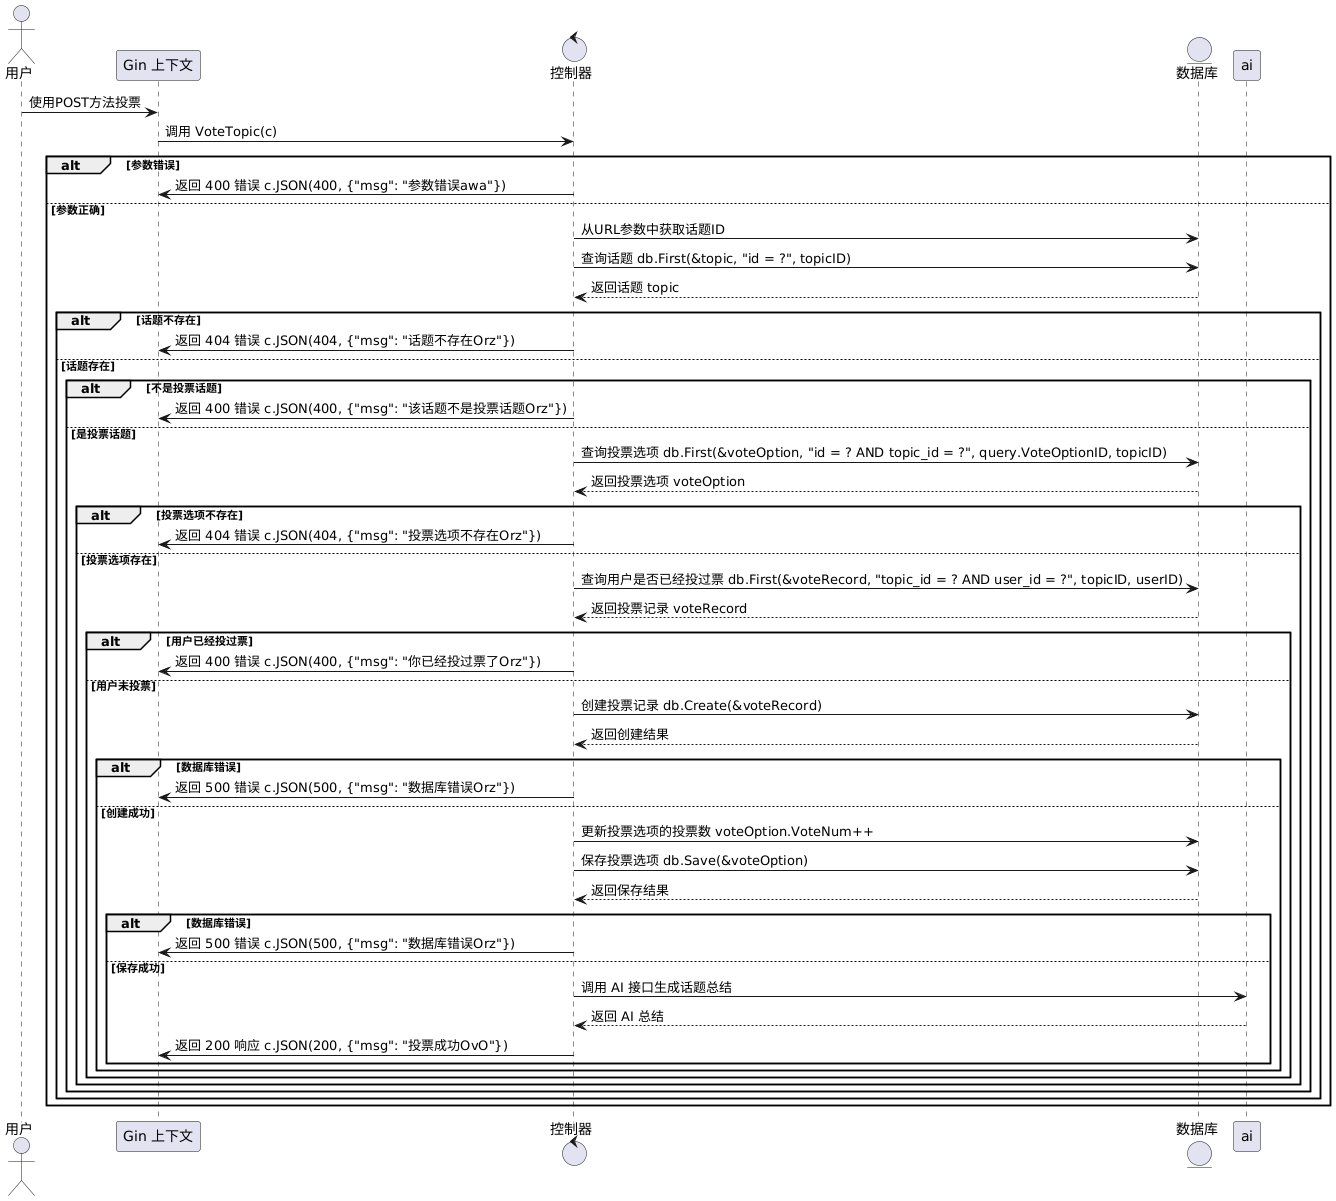

The diagram above was rendered by PlantUML. Its source (embedded in the PNG):
@startuml
actor 用户 as u

participant "Gin 上下文" as c

control "控制器" as ctrl

entity "数据库" as db

u -> c : 使用POST方法投票
c -> ctrl : 调用 VoteTopic(c)
alt 参数错误
    ctrl -> c : 返回 400 错误 c.JSON(400, {"msg": "参数错误awa"})
else 参数正确
    ctrl -> db : 从URL参数中获取话题ID
    ctrl -> db : 查询话题 db.First(&topic, "id = ?", topicID)
    db --> ctrl : 返回话题 topic
    alt 话题不存在
        ctrl -> c : 返回 404 错误 c.JSON(404, {"msg": "话题不存在Orz"})
    else 话题存在
        alt 不是投票话题
            ctrl -> c : 返回 400 错误 c.JSON(400, {"msg": "该话题不是投票话题Orz"})
        else 是投票话题
            ctrl -> db : 查询投票选项 db.First(&voteOption, "id = ? AND topic_id = ?", query.VoteOptionID, topicID)
            db --> ctrl : 返回投票选项 voteOption
            alt 投票选项不存在
                ctrl -> c : 返回 404 错误 c.JSON(404, {"msg": "投票选项不存在Orz"})
            else 投票选项存在
                ctrl -> db : 查询用户是否已经投过票 db.First(&voteRecord, "topic_id = ? AND user_id = ?", topicID, userID)
                db --> ctrl : 返回投票记录 voteRecord
                alt 用户已经投过票
                    ctrl -> c : 返回 400 错误 c.JSON(400, {"msg": "你已经投过票了Orz"})
                else 用户未投票
                    ctrl -> db : 创建投票记录 db.Create(&voteRecord)
                    db --> ctrl : 返回创建结果
                    alt 数据库错误
                        ctrl -> c : 返回 500 错误 c.JSON(500, {"msg": "数据库错误Orz"})
                    else 创建成功
                        ctrl -> db : 更新投票选项的投票数 voteOption.VoteNum++
                        ctrl -> db : 保存投票选项 db.Save(&voteOption)
                        db --> ctrl : 返回保存结果
                        alt 数据库错误
                            ctrl -> c : 返回 500 错误 c.JSON(500, {"msg": "数据库错误Orz"})
                        else 保存成功
                            ctrl -> ai : 调用 AI 接口生成话题总结
                            ai --> ctrl : 返回 AI 总结
                            ctrl -> c : 返回 200 响应 c.JSON(200, {"msg": "投票成功OvO"})
                        end
                    end
                end
            end
        end
    end
end
@enduml